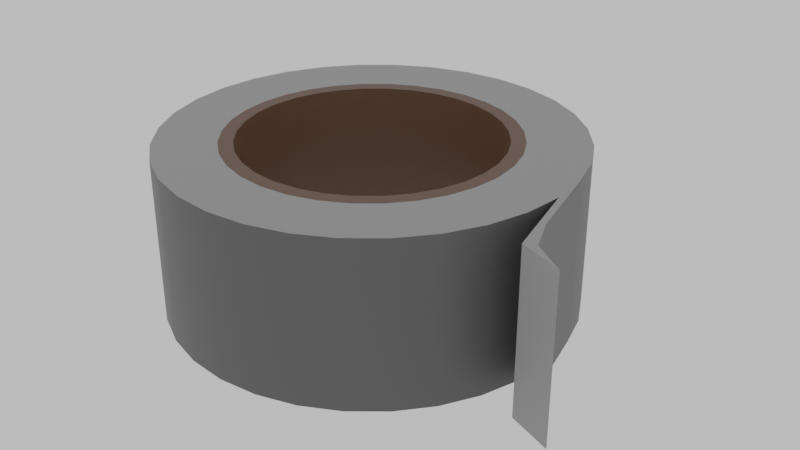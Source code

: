 # Source: armor.blend  (saved by Blender 2.93.21; exported with 4.5.12 LTS)
import bpy
from mathutils import Matrix  # noqa: F401  (used for matrix-valued properties, if any)

bpy.ops.wm.read_factory_settings(use_empty=True)
scene = bpy.context.scene
scene.name = 'Scene'

# ---- collections
col_scene = bpy.data.collections.new('SCENE'); scene.collection.children.link(col_scene)
col_objects = bpy.data.collections.new('OBJECTS'); scene.collection.children.link(col_objects)

# ---- materials (node trees are filled in below, after node groups)
mat_grey = bpy.data.materials.new('Grey')
mat_grey.use_transparent_shadow = False
mat_brown = bpy.data.materials.new('Brown')
mat_brown.use_transparent_shadow = False
mat_darkgrey = bpy.data.materials.new('DarkGrey')
mat_darkgrey.use_transparent_shadow = False

# ---- node groups
ng_auto_smooth = bpy.data.node_groups.new('Auto Smooth', 'GeometryNodeTree')
_s = ng_auto_smooth.interface.new_socket(name='Geometry', in_out='OUTPUT', socket_type='NodeSocketGeometry')
_s = ng_auto_smooth.interface.new_socket(name='Geometry', in_out='INPUT', socket_type='NodeSocketGeometry')
_s = ng_auto_smooth.interface.new_socket(name='Angle', in_out='INPUT', socket_type='NodeSocketFloat')
_s.subtype = 'ANGLE'
_s.min_value = 0.0
_s.max_value = 3.142
ng_auto_smooth.is_modifier = True
_N = ng_auto_smooth.nodes; _L = ng_auto_smooth.links
n0 = _N.new('NodeGroupOutput'); n0.name = 'Group Output'; n0.location = (480, -100)
n1 = _N.new('NodeGroupInput'); n1.name = 'Group Input'; n1.location = (-420, -300)
n2 = _N.new('NodeGroupInput'); n2.name = 'Group Input.001'; n2.location = (-60, -100)
n3 = _N.new('GeometryNodeSetShadeSmooth'); n3.name = 'Set Shade Smooth'; n3.location = (120, -100)
n3.domain = 'EDGE'
n4 = _N.new('GeometryNodeSetShadeSmooth'); n4.name = 'Set Shade Smooth.001'; n4.location = (300, -100)
n5 = _N.new('GeometryNodeInputMeshEdgeAngle'); n5.name = 'Edge Angle'; n5.location = (-420, -220)
n6 = _N.new('GeometryNodeInputEdgeSmooth'); n6.name = 'Is Edge Smooth'; n6.location = (-60, -160)
n7 = _N.new('GeometryNodeInputShadeSmooth'); n7.name = 'Is Face Smooth'; n7.location = (-240, -340)
n8 = _N.new('FunctionNodeBooleanMath'); n8.name = 'Boolean Math'; n8.location = (-60, -220)
n9 = _N.new('FunctionNodeCompare'); n9.name = 'Compare'; n9.location = (-240, -180)
n9.operation = 'LESS_EQUAL'
_L.new(n5.outputs[0], n9.inputs[0])
_L.new(n4.outputs[0], n0.inputs[0])
_L.new(n1.outputs[1], n9.inputs[1])
_L.new(n9.outputs[0], n8.inputs[0])
_L.new(n7.outputs[0], n8.inputs[1])
_L.new(n2.outputs[0], n3.inputs[0])
_L.new(n6.outputs[0], n3.inputs[1])
_L.new(n3.outputs[0], n4.inputs[0])
_L.new(n8.outputs[0], n3.inputs[2])
n0.is_active_output = True

# ---- material node trees
mat_grey.use_nodes = True; mat_grey.node_tree.nodes.clear()
_N = mat_grey.node_tree.nodes; _L = mat_grey.node_tree.links
n0 = _N.new('ShaderNodeBsdfPrincipled'); n0.name = 'Principled BSDF'; n0.location = (10, 300)
n0.distribution = 'GGX'
n0.subsurface_method = 'BURLEY'
n0.inputs[0].default_value = (0.305, 0.305, 0.305, 1.0)
n0.inputs[3].default_value = 1.45
n0.inputs[27].default_value = (0.0, 0.0, 0.0, 1.0)
n0.inputs[28].default_value = 1.0
n1 = _N.new('ShaderNodeOutputMaterial'); n1.name = 'Material Output'; n1.location = (300, 300)
_L.new(n0.outputs[0], n1.inputs[0])
n1.is_active_output = True
mat_brown.use_nodes = True; mat_brown.node_tree.nodes.clear()
_N = mat_brown.node_tree.nodes; _L = mat_brown.node_tree.links
n0 = _N.new('ShaderNodeBsdfPrincipled'); n0.name = 'Principled BSDF'; n0.location = (10, 300)
n0.distribution = 'GGX'
n0.subsurface_method = 'BURLEY'
n0.inputs[0].default_value = (0.1122, 0.05872, 0.03593, 1.0)
n0.inputs[3].default_value = 1.45
n0.inputs[27].default_value = (0.0, 0.0, 0.0, 1.0)
n0.inputs[28].default_value = 1.0
n1 = _N.new('ShaderNodeOutputMaterial'); n1.name = 'Material Output'; n1.location = (300, 300)
_L.new(n0.outputs[0], n1.inputs[0])
n1.is_active_output = True
mat_darkgrey.use_nodes = True; mat_darkgrey.node_tree.nodes.clear()
_N = mat_darkgrey.node_tree.nodes; _L = mat_darkgrey.node_tree.links
n0 = _N.new('ShaderNodeBsdfPrincipled'); n0.name = 'Principled BSDF'; n0.location = (10, 300)
n0.distribution = 'GGX'
n0.subsurface_method = 'BURLEY'
n0.inputs[0].default_value = (0.09905, 0.09905, 0.09905, 1.0)
n0.inputs[3].default_value = 1.45
n0.inputs[27].default_value = (0.0, 0.0, 0.0, 1.0)
n0.inputs[28].default_value = 1.0
n1 = _N.new('ShaderNodeOutputMaterial'); n1.name = 'Material Output'; n1.location = (300, 300)
_L.new(n0.outputs[0], n1.inputs[0])
n1.is_active_output = True

# ---- world
world_world = bpy.data.worlds.new('World'); scene.world = world_world
world_world.use_nodes = True; world_world.node_tree.nodes.clear()
_N = world_world.node_tree.nodes; _L = world_world.node_tree.links
n0 = _N.new('ShaderNodeOutputWorld'); n0.name = 'World Output'; n0.location = (300, 300)
n1 = _N.new('ShaderNodeBackground'); n1.name = 'Background'; n1.location = (10, 300)
n1.inputs[0].default_value = (0.6351, 0.6351, 0.6351, 1.0)
_L.new(n1.outputs[0], n0.inputs[0])
n0.is_active_output = True
world_world.color = (0.05088, 0.05088, 0.05088)
world_world.use_sun_shadow = False
world_world.sun_shadow_jitter_overblur = 0.0

# ---- meshes
me_cube = bpy.data.meshes.new('Cube')
me_cube.from_pydata([(-0.9239, -0.3827, 0.8), (-0.8315, -0.5556, 0.8), (-0.7071, -0.7071, 0.8), (-0.5556, -0.8315, 0.8), (-0.3827, -0.9239, 0.8), (-0.1951, -0.9808, 0.8), (-8.742e-08, -1.0, 0.8), (0.1951, -0.9808, 0.8), (0.3827, -0.9239, 0.8), (0.5556, -0.8315, 0.8), (0.7071, -0.7071, 0.8), (0.8315, -0.5556, 0.8), (0.9239, -0.3827, 0.8), (0.9808, -0.1951, 0.8), (1.0, -4.371e-08, 0.8), (0.9808, 0.1951, 0.8), (0.9239, 0.3827, 0.8), (0.8315, 0.5556, 0.8), (0.7071, 0.7071, 0.8), (0.5556, 0.8315, 0.8), (0.3827, 0.9239, 0.8), (0.1951, 0.9808, 0.8), (0.0, 1.0, 0.8), (-0.9808, -0.1951, 0.8), (-1.0, 1.192e-08, 0.8), (-0.9808, 0.1951, 0.8), (-0.9239, 0.3827, 0.8), (-0.8315, 0.5556, 0.8), (-0.7071, 0.7071, 0.8), (-0.5556, 0.8315, 0.8), (-0.3827, 0.9239, 0.8), (-0.1951, 0.9808, 0.8), (-0.1366, -0.6865, 0.8), (-5.7e-08, -0.7, 0.8), (0.1366, -0.6865, 0.8), (0.2679, -0.6467, 0.8), (0.3889, -0.582, 0.8), (0.495, -0.495, 0.8), (0.582, -0.3889, 0.8), (0.6467, -0.2679, 0.8), (0.6865, -0.1366, 0.8), (0.7, -3.619e-08, 0.8), (0.6865, 0.1366, 0.8), (0.6467, 0.2679, 0.8), (0.582, 0.3889, 0.8), (0.495, 0.495, 0.8), (0.3889, 0.582, 0.8), (0.2679, 0.6467, 0.8), (0.1366, 0.6865, 0.8), (4.191e-09, 0.7, 0.8), (-0.2679, -0.6467, 0.8), (-0.3889, -0.582, 0.8), (-0.495, -0.495, 0.8), (-0.582, -0.3889, 0.8), (-0.6467, -0.2679, 0.8), (-0.6865, -0.1366, 0.8), (-0.7, 2.759e-09, 0.8), (-0.6865, 0.1366, 0.8), (-0.6467, 0.2679, 0.8), (-0.582, 0.3889, 0.8), (-0.495, 0.495, 0.8), (-0.3889, 0.582, 0.8), (-0.2679, 0.6467, 0.8), (-0.1366, 0.6865, 0.8), (-0.1229, -0.6179, 0.8), (-5e-08, -0.63, 0.8), (0.1229, -0.6179, 0.8), (0.2411, -0.582, 0.8), (0.35, -0.5238, 0.8), (0.4455, -0.4455, 0.8), (0.5238, -0.35, 0.8), (0.582, -0.2411, 0.8), (0.6179, -0.1229, 0.8), (0.63, -3.443e-08, 0.8), (0.6179, 0.1229, 0.8), (0.582, 0.2411, 0.8), (0.5238, 0.35, 0.8), (0.4455, 0.4455, 0.8), (0.35, 0.5238, 0.8), (0.2411, 0.582, 0.8), (0.1229, 0.6179, 0.8), (5.076e-09, 0.63, 0.8), (-0.2411, -0.582, 0.8), (-0.35, -0.5238, 0.8), (-0.4455, -0.4455, 0.8), (-0.5238, -0.35, 0.8), (-0.582, -0.2411, 0.8), (-0.6179, -0.1229, 0.8), (-0.63, 6.209e-10, 0.8), (-0.6179, 0.1229, 0.8), (-0.582, 0.2411, 0.8), (-0.5238, 0.35, 0.8), (-0.4455, 0.4455, 0.8), (-0.35, 0.5238, 0.8), (-0.2411, 0.582, 0.8), (-0.1229, 0.6179, 0.8), (1.109, -0.4251, 0.8), (1.09, -0.23, 0.8), (1.327, -0.5067, 0.8), (1.163, -0.3992, 0.8), (-0.9239, -0.3827, 5.215e-08), (-0.9239, -0.3827, 0.4), (-0.8315, -0.5556, 5.215e-08), (-0.8315, -0.5556, 0.4), (-0.7071, -0.7071, 5.215e-08), (-0.7071, -0.7071, 0.4), (-0.5556, -0.8315, 5.215e-08), (-0.5556, -0.8315, 0.4), (-0.3827, -0.9239, 5.215e-08), (-0.3827, -0.9239, 0.4), (-0.1951, -0.9808, 5.215e-08), (-0.1951, -0.9808, 0.4), (-8.742e-08, -1.0, 5.215e-08), (-8.742e-08, -1.0, 0.4), (0.1951, -0.9808, 5.215e-08), (0.1951, -0.9808, 0.4), (0.3827, -0.9239, 5.215e-08), (0.3827, -0.9239, 0.4), (0.5556, -0.8315, 5.215e-08), (0.5556, -0.8315, 0.4), (0.7071, -0.7071, 5.215e-08), (0.7071, -0.7071, 0.4), (0.8315, -0.5556, 5.215e-08), (0.8315, -0.5556, 0.4), (0.9239, -0.3827, 5.215e-08), (0.9239, -0.3827, 0.4), (0.9808, -0.1951, 5.215e-08), (0.9808, -0.1951, 0.4), (1.0, -4.371e-08, 5.215e-08), (1.0, -4.371e-08, 0.4), (0.9808, 0.1951, 5.215e-08), (0.9808, 0.1951, 0.4), (0.9239, 0.3827, 5.215e-08), (0.9239, 0.3827, 0.4), (0.8315, 0.5556, 5.215e-08), (0.8315, 0.5556, 0.4), (0.7071, 0.7071, 5.215e-08), (0.7071, 0.7071, 0.4), (0.5556, 0.8315, 5.215e-08), (0.5556, 0.8315, 0.4), (0.3827, 0.9239, 5.215e-08), (0.3827, 0.9239, 0.4), (0.1951, 0.9808, 5.215e-08), (0.1951, 0.9808, 0.4), (0.0, 1.0, 5.215e-08), (0.0, 1.0, 0.4), (-0.9808, -0.1951, 0.4), (-0.9808, -0.1951, 5.215e-08), (-1.0, 1.192e-08, 0.4), (-1.0, 1.192e-08, 5.215e-08), (-0.9808, 0.1951, 0.4), (-0.9808, 0.1951, 5.215e-08), (-0.9239, 0.3827, 0.4), (-0.9239, 0.3827, 5.215e-08), (-0.8315, 0.5556, 0.4), (-0.8315, 0.5556, 5.215e-08), (-0.7071, 0.7071, 0.4), (-0.7071, 0.7071, 5.215e-08), (-0.5556, 0.8315, 0.4), (-0.5556, 0.8315, 5.215e-08), (-0.3827, 0.9239, 0.4), (-0.3827, 0.9239, 5.215e-08), (-0.1951, 0.9808, 0.4), (-0.1951, 0.9808, 5.215e-08), (-0.1366, -0.6865, 1.118e-07), (-5.7e-08, -0.7, 1.118e-07), (0.1366, -0.6865, 1.118e-07), (0.2679, -0.6467, 1.118e-07), (0.3889, -0.582, 1.118e-07), (0.495, -0.495, 1.118e-07), (0.582, -0.3889, 1.118e-07), (0.6467, -0.2679, 1.118e-07), (0.6865, -0.1366, 1.118e-07), (0.7, -3.619e-08, 1.118e-07), (0.6865, 0.1366, 1.118e-07), (0.6467, 0.2679, 1.118e-07), (0.582, 0.3889, 1.118e-07), (0.495, 0.495, 1.118e-07), (0.3889, 0.582, 1.118e-07), (0.2679, 0.6467, 1.118e-07), (0.1366, 0.6865, 1.118e-07), (4.191e-09, 0.7, 1.118e-07), (-0.2679, -0.6467, 1.118e-07), (-0.3889, -0.582, 1.118e-07), (-0.495, -0.495, 1.118e-07), (-0.582, -0.3889, 1.118e-07), (-0.6467, -0.2679, 1.118e-07), (-0.6865, -0.1366, 1.118e-07), (-0.7, 2.759e-09, 1.118e-07), (-0.6865, 0.1366, 1.118e-07), (-0.6467, 0.2679, 1.118e-07), (-0.582, 0.3889, 1.118e-07), (-0.495, 0.495, 1.118e-07), (-0.3889, 0.582, 1.118e-07), (-0.2679, 0.6467, 1.118e-07), (-0.1366, 0.6865, 1.118e-07), (-0.1229, -0.6179, 1.118e-07), (-5e-08, -0.63, 1.118e-07), (0.1229, -0.6179, 1.118e-07), (0.2411, -0.582, 1.118e-07), (0.35, -0.5238, 1.118e-07), (0.4455, -0.4455, 1.118e-07), (0.5238, -0.35, 1.118e-07), (0.582, -0.2411, 1.118e-07), (0.6179, -0.1229, 1.118e-07), (0.63, -3.443e-08, 1.118e-07), (0.6179, 0.1229, 1.118e-07), (0.582, 0.2411, 1.118e-07), (0.5238, 0.35, 1.118e-07), (0.4455, 0.4455, 1.118e-07), (0.35, 0.5238, 1.118e-07), (0.2411, 0.582, 1.118e-07), (0.1229, 0.6179, 1.118e-07), (5.076e-09, 0.63, 1.118e-07), (-0.2411, -0.582, 1.118e-07), (-0.35, -0.5238, 1.118e-07), (-0.4455, -0.4455, 1.118e-07), (-0.5238, -0.35, 1.118e-07), (-0.582, -0.2411, 1.118e-07), (-0.6179, -0.1229, 1.118e-07), (-0.63, 6.209e-10, 1.118e-07), (-0.6179, 0.1229, 1.118e-07), (-0.582, 0.2411, 1.118e-07), (-0.5238, 0.35, 1.118e-07), (-0.4455, 0.4455, 1.118e-07), (-0.35, 0.5238, 1.118e-07), (-0.2411, 0.582, 1.118e-07), (-0.1229, 0.6179, 1.118e-07), (-0.1229, -0.6179, 0.4), (-5e-08, -0.63, 0.4), (0.1229, -0.6179, 0.4), (0.2411, -0.582, 0.4), (0.35, -0.5238, 0.4), (0.4455, -0.4455, 0.4), (0.5238, -0.35, 0.4), (0.582, -0.2411, 0.4), (0.6179, -0.1229, 0.4), (0.63, -3.443e-08, 0.4), (0.6179, 0.1229, 0.4), (0.582, 0.2411, 0.4), (0.5238, 0.35, 0.4), (0.4455, 0.4455, 0.4), (0.35, 0.5238, 0.4), (0.2411, 0.582, 0.4), (0.1229, 0.6179, 0.4), (5.076e-09, 0.63, 0.4), (-0.2411, -0.582, 0.4), (-0.35, -0.5238, 0.4), (-0.4455, -0.4455, 0.4), (-0.5238, -0.35, 0.4), (-0.582, -0.2411, 0.4), (-0.6179, -0.1229, 0.4), (-0.63, 6.209e-10, 0.4), (-0.6179, 0.1229, 0.4), (-0.582, 0.2411, 0.4), (-0.5238, 0.35, 0.4), (-0.4455, 0.4455, 0.4), (-0.35, 0.5238, 0.4), (-0.2411, 0.582, 0.4), (-0.1229, 0.6179, 0.4), (1.109, -0.4251, 5.215e-08), (1.109, -0.4251, 0.4), (1.09, -0.23, 5.215e-08), (1.09, -0.23, 0.4), (1.327, -0.5067, 5.215e-08), (1.327, -0.5067, 0.4), (1.163, -0.3992, 5.215e-08), (1.163, -0.3992, 0.4)], [], [(119, 9, 8, 117), (121, 10, 9, 119), (123, 11, 10, 121), (125, 12, 11, 123), (127, 13, 12, 125), (129, 14, 13, 127), (14, 129, 261, 96), (133, 16, 15, 131), (135, 17, 16, 133), (137, 18, 17, 135), (139, 19, 18, 137), (141, 20, 19, 139), (143, 21, 20, 141), (145, 22, 21, 143), (117, 8, 7, 115), (115, 7, 6, 113), (113, 6, 5, 111), (111, 5, 4, 109), (109, 4, 3, 107), (107, 3, 2, 105), (105, 2, 1, 103), (103, 1, 0, 101), (101, 0, 23, 146), (146, 23, 24, 148), (148, 24, 25, 150), (150, 25, 26, 152), (152, 26, 27, 154), (154, 27, 28, 156), (156, 28, 29, 158), (158, 29, 30, 160), (160, 30, 31, 162), (162, 31, 22, 145), (23, 0, 54, 55), (58, 57, 89, 90), (5, 6, 33, 32), (22, 31, 63, 49), (14, 15, 42, 41), (3, 4, 50, 51), (28, 27, 59, 60), (10, 11, 38, 37), (19, 20, 47, 46), (24, 23, 55, 56), (6, 7, 34, 33), (15, 16, 43, 42), (2, 3, 51, 52), (29, 28, 60, 61), (11, 12, 39, 38), (20, 21, 48, 47), (25, 24, 56, 57), (7, 8, 35, 34), (16, 17, 44, 43), (1, 2, 52, 53), (30, 29, 61, 62), (12, 13, 40, 39), (21, 22, 49, 48), (26, 25, 57, 58), (8, 9, 36, 35), (17, 18, 45, 44), (0, 1, 53, 54), (31, 30, 62, 63), (13, 14, 41, 40), (4, 5, 32, 50), (27, 26, 58, 59), (9, 10, 37, 36), (18, 19, 46, 45), (93, 92, 256, 257), (44, 45, 77, 76), (59, 58, 90, 91), (45, 46, 78, 77), (32, 33, 65, 64), (60, 59, 91, 92), (46, 47, 79, 78), (33, 34, 66, 65), (61, 60, 92, 93), (47, 48, 80, 79), (34, 35, 67, 66), (62, 61, 93, 94), (48, 49, 81, 80), (35, 36, 68, 67), (63, 62, 94, 95), (50, 32, 64, 82), (36, 37, 69, 68), (49, 63, 95, 81), (51, 50, 82, 83), (37, 38, 70, 69), (52, 51, 83, 84), (38, 39, 71, 70), (53, 52, 84, 85), (39, 40, 72, 71), (54, 53, 85, 86), (40, 41, 73, 72), (55, 54, 86, 87), (41, 42, 74, 73), (56, 55, 87, 88), (42, 43, 75, 74), (57, 56, 88, 89), (43, 44, 76, 75), (79, 80, 244, 243), (66, 67, 231, 230), (94, 93, 257, 258), (80, 81, 245, 244), (67, 68, 232, 231), (95, 94, 258, 259), (82, 64, 228, 246), (68, 69, 233, 232), (81, 95, 259, 245), (83, 82, 246, 247), (69, 70, 234, 233), (84, 83, 247, 248), (70, 71, 235, 234), (85, 84, 248, 249), (71, 72, 236, 235), (86, 85, 249, 250), (72, 73, 237, 236), (87, 86, 250, 251), (73, 74, 238, 237), (88, 87, 251, 252), (74, 75, 239, 238), (89, 88, 252, 253), (75, 76, 240, 239), (90, 89, 253, 254), (76, 77, 241, 240), (91, 90, 254, 255), (77, 78, 242, 241), (64, 65, 229, 228), (92, 91, 255, 256), (78, 79, 243, 242), (65, 66, 230, 229), (96, 261, 265, 98), (131, 15, 97, 263), (15, 14, 96, 97), (267, 99, 98, 265), (263, 97, 99, 267), (97, 96, 98, 99), (119, 117, 116, 118), (121, 119, 118, 120), (123, 121, 120, 122), (125, 123, 122, 124), (127, 125, 124, 126), (129, 127, 126, 128), (128, 260, 261, 129), (133, 131, 130, 132), (135, 133, 132, 134), (137, 135, 134, 136), (139, 137, 136, 138), (141, 139, 138, 140), (143, 141, 140, 142), (145, 143, 142, 144), (117, 115, 114, 116), (115, 113, 112, 114), (113, 111, 110, 112), (111, 109, 108, 110), (109, 107, 106, 108), (107, 105, 104, 106), (105, 103, 102, 104), (103, 101, 100, 102), (101, 146, 147, 100), (146, 148, 149, 147), (148, 150, 151, 149), (150, 152, 153, 151), (152, 154, 155, 153), (154, 156, 157, 155), (156, 158, 159, 157), (158, 160, 161, 159), (160, 162, 163, 161), (162, 145, 144, 163), (147, 187, 186, 100), (190, 222, 221, 189), (110, 164, 165, 112), (144, 181, 195, 163), (128, 173, 174, 130), (106, 183, 182, 108), (157, 192, 191, 155), (120, 169, 170, 122), (138, 178, 179, 140), (149, 188, 187, 147), (112, 165, 166, 114), (130, 174, 175, 132), (104, 184, 183, 106), (159, 193, 192, 157), (122, 170, 171, 124), (140, 179, 180, 142), (151, 189, 188, 149), (114, 166, 167, 116), (132, 175, 176, 134), (102, 185, 184, 104), (161, 194, 193, 159), (124, 171, 172, 126), (142, 180, 181, 144), (153, 190, 189, 151), (116, 167, 168, 118), (134, 176, 177, 136), (100, 186, 185, 102), (163, 195, 194, 161), (126, 172, 173, 128), (108, 182, 164, 110), (155, 191, 190, 153), (118, 168, 169, 120), (136, 177, 178, 138), (225, 257, 256, 224), (176, 208, 209, 177), (191, 223, 222, 190), (177, 209, 210, 178), (164, 196, 197, 165), (192, 224, 223, 191), (178, 210, 211, 179), (165, 197, 198, 166), (193, 225, 224, 192), (179, 211, 212, 180), (166, 198, 199, 167), (194, 226, 225, 193), (180, 212, 213, 181), (167, 199, 200, 168), (195, 227, 226, 194), (182, 214, 196, 164), (168, 200, 201, 169), (181, 213, 227, 195), (183, 215, 214, 182), (169, 201, 202, 170), (184, 216, 215, 183), (170, 202, 203, 171), (185, 217, 216, 184), (171, 203, 204, 172), (186, 218, 217, 185), (172, 204, 205, 173), (187, 219, 218, 186), (173, 205, 206, 174), (188, 220, 219, 187), (174, 206, 207, 175), (189, 221, 220, 188), (175, 207, 208, 176), (211, 243, 244, 212), (198, 230, 231, 199), (226, 258, 257, 225), (212, 244, 245, 213), (199, 231, 232, 200), (227, 259, 258, 226), (214, 246, 228, 196), (200, 232, 233, 201), (213, 245, 259, 227), (215, 247, 246, 214), (201, 233, 234, 202), (216, 248, 247, 215), (202, 234, 235, 203), (217, 249, 248, 216), (203, 235, 236, 204), (218, 250, 249, 217), (204, 236, 237, 205), (219, 251, 250, 218), (205, 237, 238, 206), (220, 252, 251, 219), (206, 238, 239, 207), (221, 253, 252, 220), (207, 239, 240, 208), (222, 254, 253, 221), (208, 240, 241, 209), (223, 255, 254, 222), (209, 241, 242, 210), (196, 228, 229, 197), (224, 256, 255, 223), (210, 242, 243, 211), (197, 229, 230, 198), (260, 264, 265, 261), (131, 263, 262, 130), (130, 262, 260, 128), (267, 265, 264, 266), (263, 267, 266, 262), (262, 266, 264, 260)])
me_cube.polygons.foreach_set('use_smooth', [True] * 268)
me_cube.polygons.foreach_set('material_index', [2, 2, 2, 2, 2, 2, 0, 2, 2, 2, 2, 2, 2, 2, 2, 2, 2, 2, 2, 2, 2, 2, 2, 2, 2, 2, 2, 2, 2, 2, 2, 2, 0, 1, 0, 0, 0, 0, 0, 0, 0, 0, 0, 0, 0, 0, 0, 0, 0, 0, 0, 0, 0, 0, 0, 0, 0, 0, 0, 0, 0, 0, 0, 0, 0, 1, 1, 1, 1, 1, 1, 1, 1, 1, 1, 1, 1, 1, 1, 1, 1, 1, 1, 1, 1, 1, 1, 1, 1, 1, 1, 1, 1, 1, 1, 1, 1, 1, 1, 1, 1, 1, 1, 1, 1, 1, 1, 1, 1, 1, 1, 1, 1, 1, 1, 1, 1, 1, 1, 1, 1, 1, 1, 1, 1, 1, 1, 1, 0, 2, 0, 2, 2, 0, 2, 2, 2, 2, 2, 2, 0, 2, 2, 2, 2, 2, 2, 2, 2, 2, 2, 2, 2, 2, 2, 2, 2, 2, 2, 2, 2, 2, 2, 2, 2, 2, 0, 1, 0, 0, 0, 0, 0, 0, 0, 0, 0, 0, 0, 0, 0, 0, 0, 0, 0, 0, 0, 0, 0, 0, 0, 0, 0, 0, 0, 0, 0, 0, 0, 1, 1, 1, 1, 1, 1, 1, 1, 1, 1, 1, 1, 1, 1, 1, 1, 1, 1, 1, 1, 1, 1, 1, 1, 1, 1, 1, 1, 1, 1, 1, 1, 1, 1, 1, 1, 1, 1, 1, 1, 1, 1, 1, 1, 1, 1, 1, 1, 1, 1, 1, 1, 1, 1, 1, 1, 1, 1, 1, 1, 1, 1, 1, 0, 2, 0, 2, 2, 0])
_uv = me_cube.uv_layers.new(name='UVMap')
_uv.uv.foreach_set('vector', [1.0, 0.5, 1.0, 1.0, 0.9688, 1.0, 0.9688, 0.5, 0.9688, 0.5, 0.9688, 1.0, 0.9375, 1.0, 0.9375, 0.5, 0.9375, 0.5, 0.9375, 1.0, 0.9062, 1.0, 0.9062, 0.5, 0.9062, 0.5, 0.9062, 1.0, 0.875, 1.0, 0.875, 0.5, 0.875, 0.5, 0.875, 1.0, 0.8438, 1.0, 0.8438, 0.5, 0.8438, 0.5, 0.8438, 1.0, 0.8125, 1.0, 0.8125, 0.5, 0.8438, 1.0, 0.8438, 0.5, 0.8438, 0.5, 0.8438, 1.0, 0.7812, 0.5, 0.7812, 1.0, 0.75, 1.0, 0.75, 0.5, 0.75, 0.5, 0.75, 1.0, 0.7188, 1.0, 0.7188, 0.5, 0.7188, 0.5, 0.7188, 1.0, 0.6875, 1.0, 0.6875, 0.5, 0.6875, 0.5, 0.6875, 1.0, 0.6562, 1.0, 0.6562, 0.5, 0.6562, 0.5, 0.6562, 1.0, 0.625, 1.0, 0.625, 0.5, 0.625, 0.5, 0.625, 1.0, 0.5938, 1.0, 0.5938, 0.5, 0.5938, 0.5, 0.5938, 1.0, 0.5625, 1.0, 0.5625, 0.5, 0.5625, 0.5, 0.5625, 1.0, 0.5312, 1.0, 0.5312, 0.5, 0.5312, 0.5, 0.5312, 1.0, 0.5, 1.0, 0.5, 0.5, 0.5, 0.5, 0.5, 1.0, 0.4688, 1.0, 0.4688, 0.5, 0.4688, 0.5, 0.4688, 1.0, 0.4375, 1.0, 0.4375, 0.5, 0.4375, 0.5, 0.4375, 1.0, 0.4062, 1.0, 0.4062, 0.5, 0.4062, 0.5, 0.4062, 1.0, 0.375, 1.0, 0.375, 0.5, 0.375, 0.5, 0.375, 1.0, 0.3438, 1.0, 0.3438, 0.5, 0.3438, 0.5, 0.3438, 1.0, 0.3125, 1.0, 0.3125, 0.5, 0.3125, 0.5, 0.3125, 1.0, 0.2812, 1.0, 0.2812, 0.5, 0.2812, 0.5, 0.2812, 1.0, 0.25, 1.0, 0.25, 0.5, 0.25, 0.5, 0.25, 1.0, 0.2188, 1.0, 0.2188, 0.5, 0.2188, 0.5, 0.2188, 1.0, 0.1875, 1.0, 0.1875, 0.5, 0.1875, 0.5, 0.1875, 1.0, 0.1562, 1.0, 0.1562, 0.5, 0.1562, 0.5, 0.1562, 1.0, 0.125, 1.0, 0.125, 0.5, 0.125, 0.5, 0.125, 1.0, 0.09375, 1.0, 0.09375, 0.5, 0.09375, 0.5, 0.09375, 1.0, 0.0625, 1.0, 0.0625, 0.5, 0.0625, 0.5, 0.0625, 1.0, 0.03125, 1.0, 0.03125, 0.5, 0.03125, 0.5, 0.03125, 1.0, 0.0, 1.0, 0.0, 0.5, 0.2812, 1.0, 0.3125, 1.0, 0.3125, 1.0, 0.2812, 1.0, 0.1875, 1.0, 0.2188, 1.0, 0.2188, 1.0, 0.1875, 1.0, 0.4688, 1.0, 0.5, 1.0, 0.5, 1.0, 0.4688, 1.0, 0.0, 1.0, 0.03125, 1.0, 0.03125, 1.0, 0.0, 1.0, 0.7812, 1.0, 0.8125, 1.0, 0.8125, 1.0, 0.7812, 1.0, 0.4062, 1.0, 0.4375, 1.0, 0.4375, 1.0, 0.4062, 1.0, 0.125, 1.0, 0.1562, 1.0, 0.1562, 1.0, 0.125, 1.0, 0.9062, 1.0, 0.9375, 1.0, 0.9375, 1.0, 0.9062, 1.0, 0.625, 1.0, 0.6562, 1.0, 0.6562, 1.0, 0.625, 1.0, 0.25, 1.0, 0.2812, 1.0, 0.2812, 1.0, 0.25, 1.0, 0.5, 1.0, 0.5312, 1.0, 0.5312, 1.0, 0.5, 1.0, 0.75, 1.0, 0.7812, 1.0, 0.7812, 1.0, 0.75, 1.0, 0.375, 1.0, 0.4062, 1.0, 0.4062, 1.0, 0.375, 1.0, 0.09375, 1.0, 0.125, 1.0, 0.125, 1.0, 0.09375, 1.0, 0.875, 1.0, 0.9062, 1.0, 0.9062, 1.0, 0.875, 1.0, 0.5938, 1.0, 0.625, 1.0, 0.625, 1.0, 0.5938, 1.0, 0.2188, 1.0, 0.25, 1.0, 0.25, 1.0, 0.2188, 1.0, 0.5312, 1.0, 0.5625, 1.0, 0.5625, 1.0, 0.5312, 1.0, 0.7188, 1.0, 0.75, 1.0, 0.75, 1.0, 0.7188, 1.0, 0.3438, 1.0, 0.375, 1.0, 0.375, 1.0, 0.3438, 1.0, 0.0625, 1.0, 0.09375, 1.0, 0.09375, 1.0, 0.0625, 1.0, 0.8438, 1.0, 0.875, 1.0, 0.875, 1.0, 0.8438, 1.0, 0.5625, 1.0, 0.5938, 1.0, 0.5938, 1.0, 0.5625, 1.0, 0.1875, 1.0, 0.2188, 1.0, 0.2188, 1.0, 0.1875, 1.0, 0.9688, 1.0, 1.0, 1.0, 1.0, 1.0, 0.9688, 1.0, 0.6875, 1.0, 0.7188, 1.0, 0.7188, 1.0, 0.6875, 1.0, 0.3125, 1.0, 0.3438, 1.0, 0.3438, 1.0, 0.3125, 1.0, 0.03125, 1.0, 0.0625, 1.0, 0.0625, 1.0, 0.03125, 1.0, 0.8125, 1.0, 0.8438, 1.0, 0.8438, 1.0, 0.8125, 1.0, 0.4375, 1.0, 0.4688, 1.0, 0.4688, 1.0, 0.4375, 1.0, 0.1562, 1.0, 0.1875, 1.0, 0.1875, 1.0, 0.1562, 1.0, 0.9375, 1.0, 0.9688, 1.0, 0.9688, 1.0, 0.9375, 1.0, 0.6562, 1.0, 0.6875, 1.0, 0.6875, 1.0, 0.6562, 1.0, 0.09375, 1.0, 0.125, 1.0, 0.125, 1.0, 0.09375, 1.0, 0.6875, 1.0, 0.7188, 1.0, 0.7188, 1.0, 0.6875, 1.0, 0.1562, 1.0, 0.1875, 1.0, 0.1875, 1.0, 0.1562, 1.0, 0.6562, 1.0, 0.6875, 1.0, 0.6875, 1.0, 0.6562, 1.0, 0.4688, 1.0, 0.5, 1.0, 0.5, 1.0, 0.4688, 1.0, 0.125, 1.0, 0.1562, 1.0, 0.1562, 1.0, 0.125, 1.0, 0.625, 1.0, 0.6562, 1.0, 0.6562, 1.0, 0.625, 1.0, 0.5, 1.0, 0.5312, 1.0, 0.5312, 1.0, 0.5, 1.0, 0.09375, 1.0, 0.125, 1.0, 0.125, 1.0, 0.09375, 1.0, 0.5938, 1.0, 0.625, 1.0, 0.625, 1.0, 0.5938, 1.0, 0.5312, 1.0, 0.5625, 1.0, 0.5625, 1.0, 0.5312, 1.0, 0.0625, 1.0, 0.09375, 1.0, 0.09375, 1.0, 0.0625, 1.0, 0.5625, 1.0, 0.5938, 1.0, 0.5938, 1.0, 0.5625, 1.0, 0.9688, 1.0, 1.0, 1.0, 1.0, 1.0, 0.9688, 1.0, 0.03125, 1.0, 0.0625, 1.0, 0.0625, 1.0, 0.03125, 1.0, 0.4375, 1.0, 0.4688, 1.0, 0.4688, 1.0, 0.4375, 1.0, 0.9375, 1.0, 0.9688, 1.0, 0.9688, 1.0, 0.9375, 1.0, 0.0, 1.0, 0.03125, 1.0, 0.03125, 1.0, 0.0, 1.0, 0.4062, 1.0, 0.4375, 1.0, 0.4375, 1.0, 0.4062, 1.0, 0.9062, 1.0, 0.9375, 1.0, 0.9375, 1.0, 0.9062, 1.0, 0.375, 1.0, 0.4062, 1.0, 0.4062, 1.0, 0.375, 1.0, 0.875, 1.0, 0.9062, 1.0, 0.9062, 1.0, 0.875, 1.0, 0.3438, 1.0, 0.375, 1.0, 0.375, 1.0, 0.3438, 1.0, 0.8438, 1.0, 0.875, 1.0, 0.875, 1.0, 0.8438, 1.0, 0.3125, 1.0, 0.3438, 1.0, 0.3438, 1.0, 0.3125, 1.0, 0.8125, 1.0, 0.8438, 1.0, 0.8438, 1.0, 0.8125, 1.0, 0.2812, 1.0, 0.3125, 1.0, 0.3125, 1.0, 0.2812, 1.0, 0.7812, 1.0, 0.8125, 1.0, 0.8125, 1.0, 0.7812, 1.0, 0.25, 1.0, 0.2812, 1.0, 0.2812, 1.0, 0.25, 1.0, 0.75, 1.0, 0.7812, 1.0, 0.7812, 1.0, 0.75, 1.0, 0.2188, 1.0, 0.25, 1.0, 0.25, 1.0, 0.2188, 1.0, 0.7188, 1.0, 0.75, 1.0, 0.75, 1.0, 0.7188, 1.0, 0.5938, 1.0, 0.625, 1.0, 0.625, 1.0, 0.5938, 1.0, 0.5312, 1.0, 0.5625, 1.0, 0.5625, 1.0, 0.5312, 1.0, 0.0625, 1.0, 0.09375, 1.0, 0.09375, 1.0, 0.0625, 1.0, 0.5625, 1.0, 0.5938, 1.0, 0.5938, 1.0, 0.5625, 1.0, 0.9688, 1.0, 1.0, 1.0, 1.0, 1.0, 0.9688, 1.0, 0.03125, 1.0, 0.0625, 1.0, 0.0625, 1.0, 0.03125, 1.0, 0.4375, 1.0, 0.4688, 1.0, 0.4688, 1.0, 0.4375, 1.0, 0.9375, 1.0, 0.9688, 1.0, 0.9688, 1.0, 0.9375, 1.0, 0.0, 1.0, 0.03125, 1.0, 0.03125, 1.0, 0.0, 1.0, 0.4062, 1.0, 0.4375, 1.0, 0.4375, 1.0, 0.4062, 1.0, 0.9062, 1.0, 0.9375, 1.0, 0.9375, 1.0, 0.9062, 1.0, 0.375, 1.0, 0.4062, 1.0, 0.4062, 1.0, 0.375, 1.0, 0.875, 1.0, 0.9062, 1.0, 0.9062, 1.0, 0.875, 1.0, 0.3438, 1.0, 0.375, 1.0, 0.375, 1.0, 0.3438, 1.0, 0.8438, 1.0, 0.875, 1.0, 0.875, 1.0, 0.8438, 1.0, 0.3125, 1.0, 0.3438, 1.0, 0.3438, 1.0, 0.3125, 1.0, 0.8125, 1.0, 0.8438, 1.0, 0.8438, 1.0, 0.8125, 1.0, 0.2812, 1.0, 0.3125, 1.0, 0.3125, 1.0, 0.2812, 1.0, 0.7812, 1.0, 0.8125, 1.0, 0.8125, 1.0, 0.7812, 1.0, 0.25, 1.0, 0.2812, 1.0, 0.2812, 1.0, 0.25, 1.0, 0.75, 1.0, 0.7812, 1.0, 0.7812, 1.0, 0.75, 1.0, 0.2188, 1.0, 0.25, 1.0, 0.25, 1.0, 0.2188, 1.0, 0.7188, 1.0, 0.75, 1.0, 0.75, 1.0, 0.7188, 1.0, 0.1875, 1.0, 0.2188, 1.0, 0.2188, 1.0, 0.1875, 1.0, 0.6875, 1.0, 0.7188, 1.0, 0.7188, 1.0, 0.6875, 1.0, 0.1562, 1.0, 0.1875, 1.0, 0.1875, 1.0, 0.1562, 1.0, 0.6562, 1.0, 0.6875, 1.0, 0.6875, 1.0, 0.6562, 1.0, 0.4688, 1.0, 0.5, 1.0, 0.5, 1.0, 0.4688, 1.0, 0.125, 1.0, 0.1562, 1.0, 0.1562, 1.0, 0.125, 1.0, 0.625, 1.0, 0.6562, 1.0, 0.6562, 1.0, 0.625, 1.0, 0.5, 1.0, 0.5312, 1.0, 0.5312, 1.0, 0.5, 1.0, 0.8438, 1.0, 0.8438, 0.5, 0.8438, 0.5, 0.8438, 1.0, 0.75, 0.5, 0.75, 1.0, 0.75, 1.0, 0.75, 0.5, 0.8125, 1.0, 0.7812, 1.0, 0.7812, 1.0, 0.8125, 1.0, 0.8125, 0.5, 0.8125, 1.0, 0.7812, 1.0, 0.7812, 0.5, 0.75, 0.5, 0.75, 1.0, 0.75, 1.0, 0.75, 0.5, 0.8125, 1.0, 0.7812, 1.0, 0.7812, 1.0, 0.8125, 1.0, 1.0, 0.5, 0.9688, 0.5, 0.9688, 1.0, 1.0, 1.0, 0.9688, 0.5, 0.9375, 0.5, 0.9375, 1.0, 0.9688, 1.0, 0.9375, 0.5, 0.9062, 0.5, 0.9062, 1.0, 0.9375, 1.0, 0.9062, 0.5, 0.875, 0.5, 0.875, 1.0, 0.9062, 1.0, 0.875, 0.5, 0.8438, 0.5, 0.8438, 1.0, 0.875, 1.0, 0.8438, 0.5, 0.8125, 0.5, 0.8125, 1.0, 0.8438, 1.0, 0.8438, 1.0, 0.8438, 1.0, 0.8438, 0.5, 0.8438, 0.5, 0.7812, 0.5, 0.75, 0.5, 0.75, 1.0, 0.7812, 1.0, 0.75, 0.5, 0.7188, 0.5, 0.7188, 1.0, 0.75, 1.0, 0.7188, 0.5, 0.6875, 0.5, 0.6875, 1.0, 0.7188, 1.0, 0.6875, 0.5, 0.6562, 0.5, 0.6562, 1.0, 0.6875, 1.0, 0.6562, 0.5, 0.625, 0.5, 0.625, 1.0, 0.6562, 1.0, 0.625, 0.5, 0.5938, 0.5, 0.5938, 1.0, 0.625, 1.0, 0.5938, 0.5, 0.5625, 0.5, 0.5625, 1.0, 0.5938, 1.0, 0.5625, 0.5, 0.5312, 0.5, 0.5312, 1.0, 0.5625, 1.0, 0.5312, 0.5, 0.5, 0.5, 0.5, 1.0, 0.5312, 1.0, 0.5, 0.5, 0.4688, 0.5, 0.4688, 1.0, 0.5, 1.0, 0.4688, 0.5, 0.4375, 0.5, 0.4375, 1.0, 0.4688, 1.0, 0.4375, 0.5, 0.4062, 0.5, 0.4062, 1.0, 0.4375, 1.0, 0.4062, 0.5, 0.375, 0.5, 0.375, 1.0, 0.4062, 1.0, 0.375, 0.5, 0.3438, 0.5, 0.3438, 1.0, 0.375, 1.0, 0.3438, 0.5, 0.3125, 0.5, 0.3125, 1.0, 0.3438, 1.0, 0.3125, 0.5, 0.2812, 0.5, 0.2812, 1.0, 0.3125, 1.0, 0.2812, 0.5, 0.25, 0.5, 0.25, 1.0, 0.2812, 1.0, 0.25, 0.5, 0.2188, 0.5, 0.2188, 1.0, 0.25, 1.0, 0.2188, 0.5, 0.1875, 0.5, 0.1875, 1.0, 0.2188, 1.0, 0.1875, 0.5, 0.1562, 0.5, 0.1562, 1.0, 0.1875, 1.0, 0.1562, 0.5, 0.125, 0.5, 0.125, 1.0, 0.1562, 1.0, 0.125, 0.5, 0.09375, 0.5, 0.09375, 1.0, 0.125, 1.0, 0.09375, 0.5, 0.0625, 0.5, 0.0625, 1.0, 0.09375, 1.0, 0.0625, 0.5, 0.03125, 0.5, 0.03125, 1.0, 0.0625, 1.0, 0.03125, 0.5, 0.0, 0.5, 0.0, 1.0, 0.03125, 1.0, 0.2812, 1.0, 0.2812, 1.0, 0.3125, 1.0, 0.3125, 1.0, 0.1875, 1.0, 0.1875, 1.0, 0.2188, 1.0, 0.2188, 1.0, 0.4688, 1.0, 0.4688, 1.0, 0.5, 1.0, 0.5, 1.0, 0.0, 1.0, 0.0, 1.0, 0.03125, 1.0, 0.03125, 1.0, 0.7812, 1.0, 0.7812, 1.0, 0.8125, 1.0, 0.8125, 1.0, 0.4062, 1.0, 0.4062, 1.0, 0.4375, 1.0, 0.4375, 1.0, 0.125, 1.0, 0.125, 1.0, 0.1562, 1.0, 0.1562, 1.0, 0.9062, 1.0, 0.9062, 1.0, 0.9375, 1.0, 0.9375, 1.0, 0.625, 1.0, 0.625, 1.0, 0.6562, 1.0, 0.6562, 1.0, 0.25, 1.0, 0.25, 1.0, 0.2812, 1.0, 0.2812, 1.0, 0.5, 1.0, 0.5, 1.0, 0.5312, 1.0, 0.5312, 1.0, 0.75, 1.0, 0.75, 1.0, 0.7812, 1.0, 0.7812, 1.0, 0.375, 1.0, 0.375, 1.0, 0.4062, 1.0, 0.4062, 1.0, 0.09375, 1.0, 0.09375, 1.0, 0.125, 1.0, 0.125, 1.0, 0.875, 1.0, 0.875, 1.0, 0.9062, 1.0, 0.9062, 1.0, 0.5938, 1.0, 0.5938, 1.0, 0.625, 1.0, 0.625, 1.0, 0.2188, 1.0, 0.2188, 1.0, 0.25, 1.0, 0.25, 1.0, 0.5312, 1.0, 0.5312, 1.0, 0.5625, 1.0, 0.5625, 1.0, 0.7188, 1.0, 0.7188, 1.0, 0.75, 1.0, 0.75, 1.0, 0.3438, 1.0, 0.3438, 1.0, 0.375, 1.0, 0.375, 1.0, 0.0625, 1.0, 0.0625, 1.0, 0.09375, 1.0, 0.09375, 1.0, 0.8438, 1.0, 0.8438, 1.0, 0.875, 1.0, 0.875, 1.0, 0.5625, 1.0, 0.5625, 1.0, 0.5938, 1.0, 0.5938, 1.0, 0.1875, 1.0, 0.1875, 1.0, 0.2188, 1.0, 0.2188, 1.0, 0.9688, 1.0, 0.9688, 1.0, 1.0, 1.0, 1.0, 1.0, 0.6875, 1.0, 0.6875, 1.0, 0.7188, 1.0, 0.7188, 1.0, 0.3125, 1.0, 0.3125, 1.0, 0.3438, 1.0, 0.3438, 1.0, 0.03125, 1.0, 0.03125, 1.0, 0.0625, 1.0, 0.0625, 1.0, 0.8125, 1.0, 0.8125, 1.0, 0.8438, 1.0, 0.8438, 1.0, 0.4375, 1.0, 0.4375, 1.0, 0.4688, 1.0, 0.4688, 1.0, 0.1562, 1.0, 0.1562, 1.0, 0.1875, 1.0, 0.1875, 1.0, 0.9375, 1.0, 0.9375, 1.0, 0.9688, 1.0, 0.9688, 1.0, 0.6562, 1.0, 0.6562, 1.0, 0.6875, 1.0, 0.6875, 1.0, 0.09375, 1.0, 0.09375, 1.0, 0.125, 1.0, 0.125, 1.0, 0.6875, 1.0, 0.6875, 1.0, 0.7188, 1.0, 0.7188, 1.0, 0.1562, 1.0, 0.1562, 1.0, 0.1875, 1.0, 0.1875, 1.0, 0.6562, 1.0, 0.6562, 1.0, 0.6875, 1.0, 0.6875, 1.0, 0.4688, 1.0, 0.4688, 1.0, 0.5, 1.0, 0.5, 1.0, 0.125, 1.0, 0.125, 1.0, 0.1562, 1.0, 0.1562, 1.0, 0.625, 1.0, 0.625, 1.0, 0.6562, 1.0, 0.6562, 1.0, 0.5, 1.0, 0.5, 1.0, 0.5312, 1.0, 0.5312, 1.0, 0.09375, 1.0, 0.09375, 1.0, 0.125, 1.0, 0.125, 1.0, 0.5938, 1.0, 0.5938, 1.0, 0.625, 1.0, 0.625, 1.0, 0.5312, 1.0, 0.5312, 1.0, 0.5625, 1.0, 0.5625, 1.0, 0.0625, 1.0, 0.0625, 1.0, 0.09375, 1.0, 0.09375, 1.0, 0.5625, 1.0, 0.5625, 1.0, 0.5938, 1.0, 0.5938, 1.0, 0.9688, 1.0, 0.9688, 1.0, 1.0, 1.0, 1.0, 1.0, 0.03125, 1.0, 0.03125, 1.0, 0.0625, 1.0, 0.0625, 1.0, 0.4375, 1.0, 0.4375, 1.0, 0.4688, 1.0, 0.4688, 1.0, 0.9375, 1.0, 0.9375, 1.0, 0.9688, 1.0, 0.9688, 1.0, 0.0, 1.0, 0.0, 1.0, 0.03125, 1.0, 0.03125, 1.0, 0.4062, 1.0, 0.4062, 1.0, 0.4375, 1.0, 0.4375, 1.0, 0.9062, 1.0, 0.9062, 1.0, 0.9375, 1.0, 0.9375, 1.0, 0.375, 1.0, 0.375, 1.0, 0.4062, 1.0, 0.4062, 1.0, 0.875, 1.0, 0.875, 1.0, 0.9062, 1.0, 0.9062, 1.0, 0.3438, 1.0, 0.3438, 1.0, 0.375, 1.0, 0.375, 1.0, 0.8438, 1.0, 0.8438, 1.0, 0.875, 1.0, 0.875, 1.0, 0.3125, 1.0, 0.3125, 1.0, 0.3438, 1.0, 0.3438, 1.0, 0.8125, 1.0, 0.8125, 1.0, 0.8438, 1.0, 0.8438, 1.0, 0.2812, 1.0, 0.2812, 1.0, 0.3125, 1.0, 0.3125, 1.0, 0.7812, 1.0, 0.7812, 1.0, 0.8125, 1.0, 0.8125, 1.0, 0.25, 1.0, 0.25, 1.0, 0.2812, 1.0, 0.2812, 1.0, 0.75, 1.0, 0.75, 1.0, 0.7812, 1.0, 0.7812, 1.0, 0.2188, 1.0, 0.2188, 1.0, 0.25, 1.0, 0.25, 1.0, 0.7188, 1.0, 0.7188, 1.0, 0.75, 1.0, 0.75, 1.0, 0.5938, 1.0, 0.5938, 1.0, 0.625, 1.0, 0.625, 1.0, 0.5312, 1.0, 0.5312, 1.0, 0.5625, 1.0, 0.5625, 1.0, 0.0625, 1.0, 0.0625, 1.0, 0.09375, 1.0, 0.09375, 1.0, 0.5625, 1.0, 0.5625, 1.0, 0.5938, 1.0, 0.5938, 1.0, 0.9688, 1.0, 0.9688, 1.0, 1.0, 1.0, 1.0, 1.0, 0.03125, 1.0, 0.03125, 1.0, 0.0625, 1.0, 0.0625, 1.0, 0.4375, 1.0, 0.4375, 1.0, 0.4688, 1.0, 0.4688, 1.0, 0.9375, 1.0, 0.9375, 1.0, 0.9688, 1.0, 0.9688, 1.0, 0.0, 1.0, 0.0, 1.0, 0.03125, 1.0, 0.03125, 1.0, 0.4062, 1.0, 0.4062, 1.0, 0.4375, 1.0, 0.4375, 1.0, 0.9062, 1.0, 0.9062, 1.0, 0.9375, 1.0, 0.9375, 1.0, 0.375, 1.0, 0.375, 1.0, 0.4062, 1.0, 0.4062, 1.0, 0.875, 1.0, 0.875, 1.0, 0.9062, 1.0, 0.9062, 1.0, 0.3438, 1.0, 0.3438, 1.0, 0.375, 1.0, 0.375, 1.0, 0.8438, 1.0, 0.8438, 1.0, 0.875, 1.0, 0.875, 1.0, 0.3125, 1.0, 0.3125, 1.0, 0.3438, 1.0, 0.3438, 1.0, 0.8125, 1.0, 0.8125, 1.0, 0.8438, 1.0, 0.8438, 1.0, 0.2812, 1.0, 0.2812, 1.0, 0.3125, 1.0, 0.3125, 1.0, 0.7812, 1.0, 0.7812, 1.0, 0.8125, 1.0, 0.8125, 1.0, 0.25, 1.0, 0.25, 1.0, 0.2812, 1.0, 0.2812, 1.0, 0.75, 1.0, 0.75, 1.0, 0.7812, 1.0, 0.7812, 1.0, 0.2188, 1.0, 0.2188, 1.0, 0.25, 1.0, 0.25, 1.0, 0.7188, 1.0, 0.7188, 1.0, 0.75, 1.0, 0.75, 1.0, 0.1875, 1.0, 0.1875, 1.0, 0.2188, 1.0, 0.2188, 1.0, 0.6875, 1.0, 0.6875, 1.0, 0.7188, 1.0, 0.7188, 1.0, 0.1562, 1.0, 0.1562, 1.0, 0.1875, 1.0, 0.1875, 1.0, 0.6562, 1.0, 0.6562, 1.0, 0.6875, 1.0, 0.6875, 1.0, 0.4688, 1.0, 0.4688, 1.0, 0.5, 1.0, 0.5, 1.0, 0.125, 1.0, 0.125, 1.0, 0.1562, 1.0, 0.1562, 1.0, 0.625, 1.0, 0.625, 1.0, 0.6562, 1.0, 0.6562, 1.0, 0.5, 1.0, 0.5, 1.0, 0.5312, 1.0, 0.5312, 1.0, 0.8438, 1.0, 0.8438, 1.0, 0.8438, 0.5, 0.8438, 0.5, 0.75, 0.5, 0.75, 0.5, 0.75, 1.0, 0.75, 1.0, 0.8125, 1.0, 0.8125, 1.0, 0.7812, 1.0, 0.7812, 1.0, 0.8125, 0.5, 0.7812, 0.5, 0.7812, 1.0, 0.8125, 1.0, 0.75, 0.5, 0.75, 0.5, 0.75, 1.0, 0.75, 1.0, 0.8125, 1.0, 0.8125, 1.0, 0.7812, 1.0, 0.7812, 1.0])
me_cube.materials.append(mat_grey)
me_cube.materials.append(mat_brown)
me_cube.materials.append(mat_darkgrey)
me_cube.use_remesh_fix_poles = True
me_cube.use_remesh_preserve_attributes = False
me_cube.update()

# ---- objects
ob_armor = bpy.data.objects.new('Armor', me_cube)

# ---- transforms, parenting, visibility, modifiers, constraints
ob_armor.location = (0.0, 0.0, 0.0)
_m = ob_armor.modifiers.new('Auto Smooth', 'NODES')
_m.node_group = ng_auto_smooth
_gi = [s.identifier for s in ng_auto_smooth.interface.items_tree if s.item_type == 'SOCKET' and s.in_out == 'INPUT']
_m[_gi[1]] = 0.5236  # Angle

# ---- collection membership
col_objects.objects.link(ob_armor)

# ---- scene / render settings (as saved in the file)
scene.frame_start = 1; scene.frame_end = 250; scene.frame_set(1)
scene.render.engine = 'BLENDER_EEVEE_NEXT'
scene.cycles.use_denoising = False
scene.cycles.samples = 128
scene.cycles.sampling_pattern = 'TABULATED_SOBOL'
scene.cycles.use_adaptive_sampling = False
scene.cycles.use_light_tree = False
scene.view_settings.view_transform = 'Filmic'
bpy.context.view_layer.update()

# ---- added for rendering (the .blend has no active camera): camera
cam_auto = bpy.data.cameras.new('AutoCamera')
cam_auto.lens = 50.0
cam_auto.sensor_width = 36.0
cam_auto.clip_end = 1000.0
ob_auto_camera = bpy.data.objects.new('AutoCamera', cam_auto)
scene.collection.objects.link(ob_auto_camera)
ob_auto_camera.location = (3.09764, -3.52082, 2.74721)
ob_auto_camera.rotation_euler = (1.09748, -7.21219e-08, 0.694738)
scene.camera = ob_auto_camera
bpy.context.view_layer.update()
